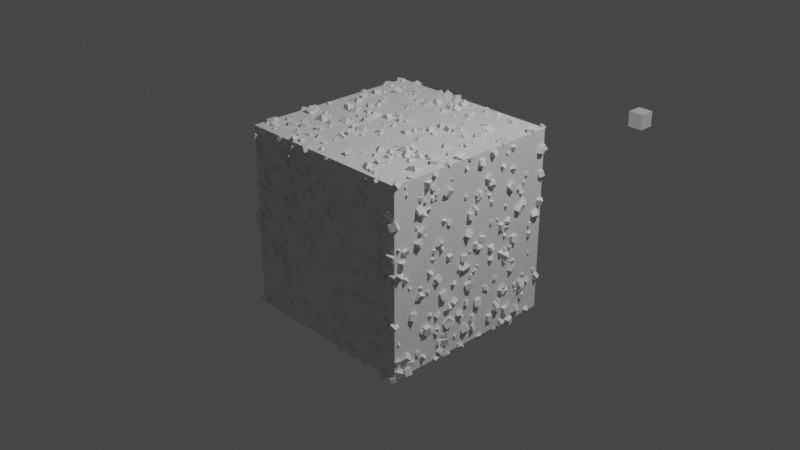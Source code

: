 # Source: sugar_coated_candy.blend  (saved by Blender 3.5.10; exported with 4.5.12 LTS)
import bpy
from mathutils import Matrix  # noqa: F401  (used for matrix-valued properties, if any)

bpy.ops.wm.read_factory_settings(use_empty=True)
scene = bpy.context.scene
scene.name = 'Scene'

# ---- collections
col_collection = bpy.data.collections.new('Collection'); scene.collection.children.link(col_collection)

# ---- materials (node trees are filled in below, after node groups)
mat_material = bpy.data.materials.new('Material')
mat_material.alpha_threshold = 0.0
mat_material.use_transparent_shadow = False
mat_material.roughness = 0.5
mat_material.line_color = (0.0, 0.0, 0.0, 1.0)

# ---- node groups
ng_geometry_nodes = bpy.data.node_groups.new('Geometry Nodes', 'GeometryNodeTree')
_s = ng_geometry_nodes.interface.new_socket(name='Geometry', in_out='OUTPUT', socket_type='NodeSocketGeometry')
_s = ng_geometry_nodes.interface.new_socket(name='Geometry', in_out='INPUT', socket_type='NodeSocketGeometry')
_s = ng_geometry_nodes.interface.new_socket(name='Geometry', in_out='INPUT', socket_type='NodeSocketGeometry')
ng_geometry_nodes.is_modifier = True
# nodes of 'Geometry Nodes' reference scene objects; filled in after objects exist

# ---- material node trees
mat_material.use_nodes = True; mat_material.node_tree.nodes.clear()
_N = mat_material.node_tree.nodes; _L = mat_material.node_tree.links
n0 = _N.new('ShaderNodeOutputMaterial'); n0.name = 'Material Output'; n0.location = (300, 300)
n1 = _N.new('ShaderNodeBsdfPrincipled'); n1.name = 'Principled BSDF'; n1.location = (10, 300)
n1.distribution = 'GGX'
n1.subsurface_method = 'RANDOM_WALK_SKIN'
n1.inputs[3].default_value = 1.45
n1.inputs[27].default_value = (0.0, 0.0, 0.0, 1.0)
n1.inputs[28].default_value = 1.0
_L.new(n1.outputs[0], n0.inputs[0])
n0.is_active_output = True

# ---- world
world_world = bpy.data.worlds.new('World'); scene.world = world_world
world_world.use_nodes = True; world_world.node_tree.nodes.clear()
_N = world_world.node_tree.nodes; _L = world_world.node_tree.links
n0 = _N.new('ShaderNodeOutputWorld'); n0.name = 'World Output'; n0.location = (300, 300)
n1 = _N.new('ShaderNodeBackground'); n1.name = 'Background'; n1.location = (10, 300)
n1.inputs[0].default_value = (0.05088, 0.05088, 0.05088, 1.0)
_L.new(n1.outputs[0], n0.inputs[0])
n0.is_active_output = True
world_world.color = (0.05088, 0.05088, 0.05088)
world_world.use_sun_shadow = False
world_world.sun_shadow_jitter_overblur = 0.0

# ---- cameras
cam_camera = bpy.data.cameras.new('Camera')
cam_camera.clip_end = 100.0
cam_camera.ortho_scale = 7.314

# ---- lights
light_light = bpy.data.lights.new('Light', 'POINT')
light_light.transmission_factor = 0.0
light_light.energy = 1000.0
light_light.shadow_soft_size = 0.1
light_light.shadow_maximum_resolution = 0.006
light_light.use_absolute_resolution = True

# ---- meshes
me_cube = bpy.data.meshes.new('Cube')
me_cube.from_pydata([(1.0, 1.0, 1.0), (1.0, 1.0, -1.0), (1.0, -1.0, 1.0), (1.0, -1.0, -1.0), (-1.0, 1.0, 1.0), (-1.0, 1.0, -1.0), (-1.0, -1.0, 1.0), (-1.0, -1.0, -1.0)], [], [(0, 4, 6, 2), (3, 2, 6, 7), (7, 6, 4, 5), (5, 1, 3, 7), (1, 0, 2, 3), (5, 4, 0, 1)])
_uv = me_cube.uv_layers.new(name='UVMap')
_uv.uv.foreach_set('vector', [0.625, 0.5, 0.875, 0.5, 0.875, 0.75, 0.625, 0.75, 0.375, 0.75, 0.625, 0.75, 0.625, 1.0, 0.375, 1.0, 0.375, 0.0, 0.625, 0.0, 0.625, 0.25, 0.375, 0.25, 0.125, 0.5, 0.375, 0.5, 0.375, 0.75, 0.125, 0.75, 0.375, 0.5, 0.625, 0.5, 0.625, 0.75, 0.375, 0.75, 0.375, 0.25, 0.625, 0.25, 0.625, 0.5, 0.375, 0.5])
me_cube.materials.append(mat_material)
me_cube.use_mirror_vertex_groups = False
me_cube.update()
me_cube_001 = bpy.data.meshes.new('Cube.001')
me_cube_001.from_pydata([(-0.1, -0.1, -0.1), (-0.1, -0.1, 0.1), (-0.1, 0.1, -0.1), (-0.1, 0.1, 0.1), (0.1, -0.1, -0.1), (0.1, -0.1, 0.1), (0.1, 0.1, -0.1), (0.1, 0.1, 0.1)], [], [(0, 1, 3, 2), (2, 3, 7, 6), (6, 7, 5, 4), (4, 5, 1, 0), (2, 6, 4, 0), (7, 3, 1, 5)])
_uv = me_cube_001.uv_layers.new(name='UVMap')
_uv.uv.foreach_set('vector', [0.375, 0.0, 0.625, 0.0, 0.625, 0.25, 0.375, 0.25, 0.375, 0.25, 0.625, 0.25, 0.625, 0.5, 0.375, 0.5, 0.375, 0.5, 0.625, 0.5, 0.625, 0.75, 0.375, 0.75, 0.375, 0.75, 0.625, 0.75, 0.625, 1.0, 0.375, 1.0, 0.125, 0.5, 0.375, 0.5, 0.375, 0.75, 0.125, 0.75, 0.625, 0.5, 0.875, 0.5, 0.875, 0.75, 0.625, 0.75])
me_cube_001.update()

# ---- objects
ob_cube = bpy.data.objects.new('Cube', me_cube)
ob_light = bpy.data.objects.new('Light', light_light)
ob_camera = bpy.data.objects.new('Camera', cam_camera)
ob_sugarcrystal = bpy.data.objects.new('SugarCrystal', me_cube_001)
_N = ng_geometry_nodes.nodes; _L = ng_geometry_nodes.links
n0 = _N.new('NodeGroupInput'); n0.name = 'Group Input'; n0.location = (-340, 0)
n1 = _N.new('GeometryNodeDistributePointsOnFaces'); n1.name = 'Distribute Points on Faces'; n1.location = (-204, -150)
n1.inputs[4].default_value = 46.3
n1.inputs[6].default_value = -12
n2 = _N.new('NodeGroupOutput'); n2.name = 'Group Output'; n2.location = (758, 17)
n3 = _N.new('GeometryNodeJoinGeometry'); n3.name = 'Join Geometry'; n3.location = (538, -6)
n4 = _N.new('GeometryNodeInstanceOnPoints'); n4.name = 'Instance on Points'; n4.location = (378, -133)
n5 = _N.new('GeometryNodeObjectInfo'); n5.name = 'Object Info'; n5.location = (-193, -416)
n5.inputs[0].default_value = ob_sugarcrystal
n6 = _N.new('FunctionNodeRandomValue'); n6.name = 'Random Value'; n6.location = (138, -440)
n6.data_type = 'FLOAT_VECTOR'
n6.inputs[1].default_value = (6.283, 6.283, 6.283)
n7 = _N.new('FunctionNodeRandomValue'); n7.name = 'Random Value.001'; n7.location = (349, -462)
n7.inputs[1].default_value = (6.283, 6.283, 6.283)
n7.inputs[2].default_value = 0.1
n7.inputs[3].default_value = 0.39
_L.new(n3.outputs[0], n2.inputs[0])
_L.new(n0.outputs[0], n1.inputs[0])
_L.new(n4.outputs[0], n3.inputs[0])
_L.new(n0.outputs[0], n3.inputs[0])
_L.new(n1.outputs[0], n4.inputs[0])
_L.new(n5.outputs[4], n4.inputs[2])
_L.new(n6.outputs[0], n4.inputs[5])
_L.new(n7.outputs[1], n4.inputs[6])
n2.is_active_output = True

# ---- transforms, parenting, visibility, modifiers, constraints
ob_cube.location = (0.0, 0.0, 0.0)
ob_cube.lock_rotations_4d = False
ob_cube.empty_display_type = 'ARROWS'
ob_cube.lineart.crease_threshold = 0.0
_m = ob_cube.modifiers.new('GeometryNodes', 'NODES')
_m.node_group = ng_geometry_nodes
ob_light.location = (4.076, 1.005, 5.904)
ob_light.rotation_euler = (0.6503, 0.05522, 1.866)
ob_light.lock_rotations_4d = False
ob_light.empty_display_type = 'ARROWS'
ob_light.color = (0.0, 0.0, 0.0, 0.0)
ob_light.lineart.crease_threshold = 0.0
ob_camera.location = (7.359, -6.926, 4.958)
ob_camera.rotation_euler = (1.109, 0.0, 0.8149)
ob_camera.lock_rotations_4d = False
ob_camera.empty_display_type = 'ARROWS'
ob_camera.color = (0.0, 0.0, 0.0, 0.0)
ob_camera.display_type = 'WIRE'
ob_camera.lineart.crease_threshold = 0.0
ob_sugarcrystal.location = (0.0, 4.103, 0.0)

# ---- collection membership
col_collection.objects.link(ob_cube)
col_collection.objects.link(ob_light)
col_collection.objects.link(ob_camera)
col_collection.objects.link(ob_sugarcrystal)

# ---- scene / render settings (as saved in the file)
scene.camera = ob_camera
scene.frame_start = 1; scene.frame_end = 250; scene.frame_set(3)
scene.render.engine = 'BLENDER_EEVEE_NEXT'
scene.cycles.sampling_pattern = 'TABULATED_SOBOL'
scene.view_settings.view_transform = 'Filmic'
bpy.context.view_layer.update()
